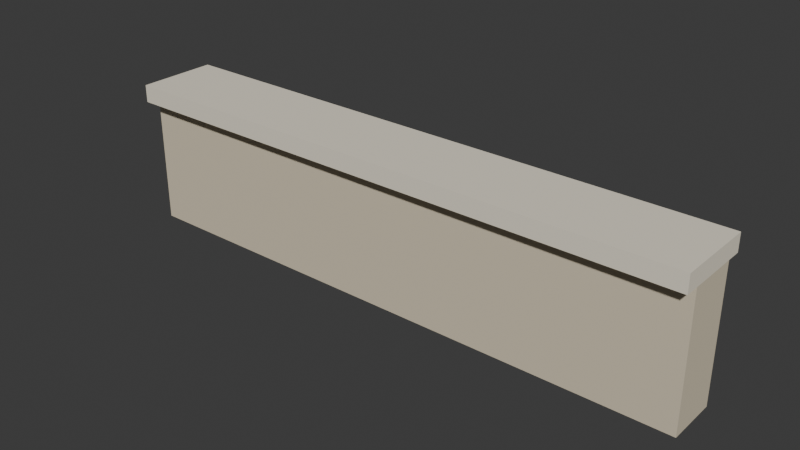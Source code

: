 # Source: parapet.blend  (saved by Blender 5.2.44; exported with 4.5.12 LTS)
import bpy
from mathutils import Matrix  # noqa: F401  (used for matrix-valued properties, if any)

bpy.ops.wm.read_factory_settings(use_empty=True)
scene = bpy.context.scene
scene.name = 'Scene'

# ---- collections
col_collection = bpy.data.collections.new('Collection'); scene.collection.children.link(col_collection)

# ---- materials (node trees are filled in below, after node groups)
mat_stone = bpy.data.materials.new('stone')
mat_stone.diffuse_color = (0.6939, 0.6105, 0.4564, 1.0)
mat_string = bpy.data.materials.new('string')
mat_string.diffuse_color = (0.855, 0.7913, 0.6514, 1.0)

# ---- material node trees
mat_stone.use_nodes = True; mat_stone.node_tree.nodes.clear()
_N = mat_stone.node_tree.nodes; _L = mat_stone.node_tree.links
n0 = _N.new('ShaderNodeBsdfPrincipled'); n0.name = 'Principled BSDF'; n0.location = (-200, 100)
n0.inputs[0].default_value = (0.6939, 0.6105, 0.4564, 1.0)
n0.inputs[2].default_value = 0.85
n0.inputs[10].default_value = 0.005
n1 = _N.new('ShaderNodeOutputMaterial'); n1.name = 'Material Output'; n1.location = (200, 100)
_L.new(n0.outputs[0], n1.inputs[0])
n1.is_active_output = True
mat_string.use_nodes = True; mat_string.node_tree.nodes.clear()
_N = mat_string.node_tree.nodes; _L = mat_string.node_tree.links
n0 = _N.new('ShaderNodeBsdfPrincipled'); n0.name = 'Principled BSDF'; n0.location = (-200, 100)
n0.inputs[0].default_value = (0.855, 0.7913, 0.6514, 1.0)
n0.inputs[2].default_value = 0.85
n0.inputs[10].default_value = 0.005
n1 = _N.new('ShaderNodeOutputMaterial'); n1.name = 'Material Output'; n1.location = (200, 100)
_L.new(n0.outputs[0], n1.inputs[0])
n1.is_active_output = True

# ---- world
world_world = bpy.data.worlds.new('World'); scene.world = world_world
world_world.use_nodes = True; world_world.node_tree.nodes.clear()
_N = world_world.node_tree.nodes; _L = world_world.node_tree.links
n0 = _N.new('ShaderNodeOutputWorld'); n0.name = 'World Output'; n0.location = (200, 100)
n1 = _N.new('ShaderNodeBackground'); n1.name = 'Background'; n1.location = (-200, 100)
n1.inputs[0].default_value = (0.05088, 0.05088, 0.05088, 1.0)
_L.new(n1.outputs[0], n0.inputs[0])
n0.is_active_output = True
world_world.color = (0.05088, 0.05088, 0.05088)
world_world.sun_shadow_jitter_overblur = 0.0

# ---- meshes
me_parapet = bpy.data.meshes.new('parapet')
me_parapet.from_pydata([(-2.0, 0.0, 0.0), (2.0, 0.0, 0.0), (2.0, 0.35, 0.0), (-2.0, 0.35, 0.0), (-2.0, 0.0, 0.9), (2.0, 0.0, 0.9), (2.0, 0.35, 0.9), (-2.0, 0.35, 0.9), (-2.0, -0.1, 0.9), (2.0, -0.1, 0.9), (2.0, 0.45, 0.9), (-2.0, 0.45, 0.9), (-2.0, -0.1, 1.02), (2.0, -0.1, 1.02), (2.0, 0.45, 1.02), (-2.0, 0.45, 1.02)], [], [(0, 3, 2, 1), (4, 5, 6, 7), (0, 1, 5, 4), (1, 2, 6, 5), (2, 3, 7, 6), (3, 0, 4, 7), (8, 11, 10, 9), (12, 13, 14, 15), (8, 9, 13, 12), (9, 10, 14, 13), (10, 11, 15, 14), (11, 8, 12, 15)])
me_parapet.polygons.foreach_set('material_index', [0, 0, 0, 0, 0, 0, 1, 1, 1, 1, 1, 1])
me_parapet.materials.append(mat_stone)
me_parapet.materials.append(mat_string)
me_parapet.update()

# ---- objects
ob_parapet = bpy.data.objects.new('parapet', me_parapet)

# ---- transforms, parenting, visibility, modifiers, constraints
ob_parapet.location = (0.0, 0.0, 0.0)

# ---- collection membership
col_collection.objects.link(ob_parapet)

# ---- scene / render settings (as saved in the file)
scene.frame_start = 1; scene.frame_end = 250; scene.frame_set(1)
scene.render.engine = 'BLENDER_EEVEE_NEXT'
scene.render.bake_bias = 0.0
scene.render.bake_samples = 0
scene.render.compositor_device = 'GPU'
scene.eevee.use_volume_custom_range = False
scene.eevee.fast_gi_thickness_near = 0.1
scene.eevee.fast_gi_thickness_far = 0.0
scene.eevee.ray_tracing_options.screen_trace_thickness = 0.1
bpy.context.view_layer.update()

# ---- added for rendering (the .blend has no active camera and no usable light): camera, sun
cam_auto = bpy.data.cameras.new('AutoCamera')
cam_auto.lens = 50.0
cam_auto.sensor_width = 36.0
cam_auto.clip_end = 1000.0
ob_auto_camera = bpy.data.objects.new('AutoCamera', cam_auto)
scene.collection.objects.link(ob_auto_camera)
ob_auto_camera.location = (3.85308, -4.4487, 3.59246)
ob_auto_camera.rotation_euler = (1.09748, -7.21219e-08, 0.694738)
scene.camera = ob_auto_camera
light_auto_sun = bpy.data.lights.new('AutoSun', 'SUN')
light_auto_sun.energy = 3.0
light_auto_sun.angle = 0.0523599
ob_auto_sun = bpy.data.objects.new('AutoSun', light_auto_sun)
scene.collection.objects.link(ob_auto_sun)
ob_auto_sun.rotation_euler = (0.872665, 0.174533, 0.523599)
bpy.context.view_layer.update()

